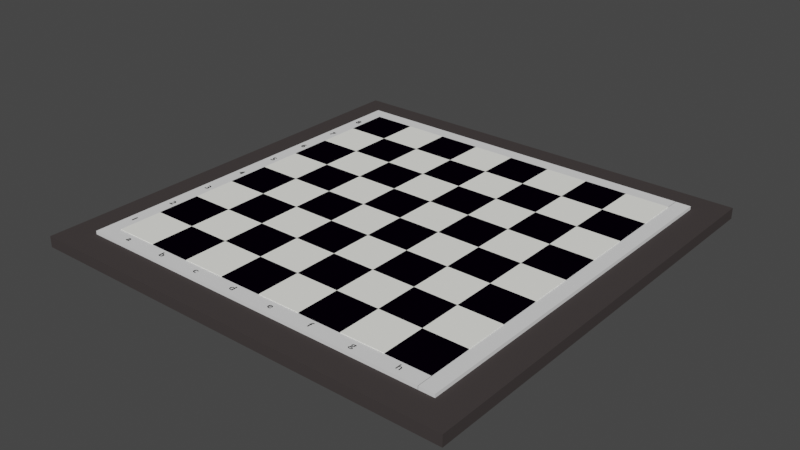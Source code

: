 # Source: chess_table.blend  (saved by Blender 3.6.13; exported with 4.5.12 LTS)
import bpy
from mathutils import Matrix  # noqa: F401  (used for matrix-valued properties, if any)

bpy.ops.wm.read_factory_settings(use_empty=True)
scene = bpy.context.scene
scene.name = 'Scene'

# ---- collections
col_collection = bpy.data.collections.new('Collection'); scene.collection.children.link(col_collection)
col_collection_2 = bpy.data.collections.new('Collection 2'); scene.collection.children.link(col_collection_2)

# ---- materials (node trees are filled in below, after node groups)
mat_material_168 = bpy.data.materials.new('Material.168')
mat_material_168.use_transparent_shadow = False
mat_material_168.diffuse_color = (0.0009949, 0.0002795, 0.002069, 1.0)
mat_material_168.roughness = 1.0
mat_material_168.specular_intensity = 0.0
mat_material_002 = bpy.data.materials.new('Material.002')
mat_material_002.alpha_threshold = 0.0
mat_material_002.use_transparent_shadow = False
mat_material_002.diffuse_color = (1.0, 0.9989, 0.9305, 1.0)
mat_material_002.roughness = 1.0
mat_material_002.specular_intensity = 0.0
mat_material_002.line_color = (0.0, 0.0, 0.0, 1.0)
mat_material_169 = bpy.data.materials.new('Material.169')
mat_material_169.use_transparent_shadow = False
mat_material_169.diffuse_color = (0.05582, 0.04784, 0.04733, 1.0)
mat_material_169.roughness = 1.0
mat_material_169.metallic = 0.4
mat_material_175 = bpy.data.materials.new('Material.175')
mat_material_175.use_transparent_shadow = False
mat_material_175.roughness = 1.0
mat_material_175.specular_intensity = 0.0
mat_material_176 = bpy.data.materials.new('Material.176')
mat_material_176.use_transparent_shadow = False
mat_material_176.diffuse_color = (0.0, 0.0, 0.0, 1.0)

# ---- material node trees

# ---- world
world_world = bpy.data.worlds.new('World'); scene.world = world_world
world_world.use_nodes = True; world_world.node_tree.nodes.clear()
_N = world_world.node_tree.nodes; _L = world_world.node_tree.links
n0 = _N.new('ShaderNodeOutputWorld'); n0.name = 'World Output'; n0.location = (300, 300)
n1 = _N.new('ShaderNodeBackground'); n1.name = 'Background'; n1.location = (10, 300)
n1.inputs[0].default_value = (0.05088, 0.05088, 0.05088, 1.0)
_L.new(n1.outputs[0], n0.inputs[0])
n0.is_active_output = True
world_world.color = (0.05088, 0.05088, 0.05088)
world_world.use_sun_shadow = False
world_world.sun_shadow_jitter_overblur = 0.0

# ---- meshes
me_cube_228 = bpy.data.meshes.new('Cube.228')
me_cube_228.from_pydata([(6.0, -8.0, -1.0), (6.0, -8.0, 1.0), (6.0, -6.0, -1.0), (6.0, -6.0, 1.0), (8.0, -8.0, -1.0), (8.0, -8.0, 1.0), (8.0, -6.0, -1.0), (8.0, -6.0, 1.0), (4.0, 2.0, -1.0), (4.0, 2.0, 1.0), (4.0, 4.0, -1.0), (4.0, 4.0, 1.0), (6.0, 2.0, -1.0), (6.0, 2.0, 1.0), (6.0, 4.0, -1.0), (6.0, 4.0, 1.0), (4.0, -6.0, -1.0), (4.0, -6.0, 1.0), (4.0, -4.0, -1.0), (4.0, -4.0, 1.0), (6.0, -6.0, -1.0), (6.0, -6.0, 1.0), (6.0, -4.0, -1.0), (6.0, -4.0, 1.0), (4.0, -2.0, -1.0), (4.0, -2.0, 1.0), (4.0, -4.768e-07, -1.0), (4.0, -4.768e-07, 1.0), (6.0, -2.0, -1.0), (6.0, -2.0, 1.0), (6.0, -4.768e-07, -1.0), (6.0, -4.768e-07, 1.0), (4.0, 6.0, -1.0), (4.0, 6.0, 1.0), (4.0, 8.0, -1.0), (4.0, 8.0, 1.0), (6.0, 6.0, -1.0), (6.0, 6.0, 1.0), (6.0, 8.0, -1.0), (6.0, 8.0, 1.0), (6.0, 1.431e-06, -1.0), (6.0, 1.431e-06, 1.0), (6.0, 2.0, -1.0), (6.0, 2.0, 1.0), (8.0, 1.431e-06, -1.0), (8.0, 1.431e-06, 1.0), (8.0, 2.0, -1.0), (8.0, 2.0, 1.0), (6.0, -4.0, -1.0), (6.0, -4.0, 1.0), (6.0, -2.0, -1.0), (6.0, -2.0, 1.0), (8.0, -4.0, -1.0), (8.0, -4.0, 1.0), (8.0, -2.0, -1.0), (8.0, -2.0, 1.0), (-8.0, 6.0, -1.0), (-8.0, 6.0, 1.0), (-8.0, 8.0, -1.0), (-8.0, 8.0, 1.0), (-6.0, 6.0, -1.0), (-6.0, 6.0, 1.0), (-6.0, 8.0, -1.0), (-6.0, 8.0, 1.0), (-8.0, -6.0, -1.0), (-8.0, -6.0, 1.0), (-8.0, -4.0, -1.0), (-8.0, -4.0, 1.0), (-6.0, -6.0, -1.0), (-6.0, -6.0, 1.0), (-6.0, -4.0, -1.0), (-6.0, -4.0, 1.0), (-8.0, -2.0, -1.0), (-8.0, -2.0, 1.0), (-8.0, 0.0, -1.0), (-8.0, 0.0, 1.0), (-6.0, -2.0, -1.0), (-6.0, -2.0, 1.0), (-6.0, 0.0, -1.0), (-6.0, 0.0, 1.0), (-8.0, 2.0, -1.0), (-8.0, 2.0, 1.0), (-8.0, 4.0, -1.0), (-8.0, 4.0, 1.0), (-6.0, 2.0, -1.0), (-6.0, 2.0, 1.0), (-6.0, 4.0, -1.0), (-6.0, 4.0, 1.0), (-6.0, 4.0, -1.0), (-6.0, 4.0, 1.0), (-6.0, 6.0, -1.0), (-6.0, 6.0, 1.0), (-4.0, 4.0, -1.0), (-4.0, 4.0, 1.0), (-4.0, 6.0, -1.0), (-4.0, 6.0, 1.0), (-6.0, 1.431e-06, -1.0), (-6.0, 1.431e-06, 1.0), (-6.0, 2.0, -1.0), (-6.0, 2.0, 1.0), (-4.0, 1.431e-06, -1.0), (-4.0, 1.431e-06, 1.0), (-4.0, 2.0, -1.0), (-4.0, 2.0, 1.0), (-6.0, -8.0, -1.0), (-6.0, -8.0, 1.0), (-6.0, -6.0, -1.0), (-6.0, -6.0, 1.0), (-4.0, -8.0, -1.0), (-4.0, -8.0, 1.0), (-4.0, -6.0, -1.0), (-4.0, -6.0, 1.0), (-6.0, -4.0, -1.0), (-6.0, -4.0, 1.0), (-6.0, -2.0, -1.0), (-6.0, -2.0, 1.0), (-4.0, -4.0, -1.0), (-4.0, -4.0, 1.0), (-4.0, -2.0, -1.0), (-4.0, -2.0, 1.0), (-2.0, -4.0, -1.0), (-2.0, -4.0, 1.0), (-2.0, -2.0, -1.0), (-2.0, -2.0, 1.0), (9.537e-07, -4.0, -1.0), (9.537e-07, -4.0, 1.0), (9.537e-07, -2.0, -1.0), (9.537e-07, -2.0, 1.0), (-2.0, -8.0, -1.0), (-2.0, -8.0, 1.0), (-2.0, -6.0, -1.0), (-2.0, -6.0, 1.0), (9.537e-07, -8.0, -1.0), (9.537e-07, -8.0, 1.0), (9.537e-07, -6.0, -1.0), (9.537e-07, -6.0, 1.0), (-2.0, 1.431e-06, -1.0), (-2.0, 1.431e-06, 1.0), (-2.0, 2.0, -1.0), (-2.0, 2.0, 1.0), (9.537e-07, 1.431e-06, -1.0), (9.537e-07, 1.431e-06, 1.0), (9.537e-07, 2.0, -1.0), (9.537e-07, 2.0, 1.0), (-2.0, 4.0, -1.0), (-2.0, 4.0, 1.0), (-2.0, 6.0, -1.0), (-2.0, 6.0, 1.0), (9.537e-07, 4.0, -1.0), (9.537e-07, 4.0, 1.0), (9.537e-07, 6.0, -1.0), (9.537e-07, 6.0, 1.0), (-4.0, 6.0, -1.0), (-4.0, 6.0, 1.0), (-4.0, 8.0, -1.0), (-4.0, 8.0, 1.0), (-2.0, 6.0, -1.0), (-2.0, 6.0, 1.0), (-2.0, 8.0, -1.0), (-2.0, 8.0, 1.0), (-4.0, 2.0, -1.0), (-4.0, 2.0, 1.0), (-4.0, 4.0, -1.0), (-4.0, 4.0, 1.0), (-2.0, 2.0, -1.0), (-2.0, 2.0, 1.0), (-2.0, 4.0, -1.0), (-2.0, 4.0, 1.0), (-4.0, -2.0, -1.0), (-4.0, -2.0, 1.0), (-4.0, 0.0, -1.0), (-4.0, 0.0, 1.0), (-2.0, -2.0, -1.0), (-2.0, -2.0, 1.0), (-2.0, 0.0, -1.0), (-2.0, 0.0, 1.0), (-4.0, -6.0, -1.0), (-4.0, -6.0, 1.0), (-4.0, -4.0, -1.0), (-4.0, -4.0, 1.0), (-2.0, -6.0, -1.0), (-2.0, -6.0, 1.0), (-2.0, -4.0, -1.0), (-2.0, -4.0, 1.0), (2.0, -4.0, -1.0), (2.0, -4.0, 1.0), (2.0, -2.0, -1.0), (2.0, -2.0, 1.0), (4.0, -4.0, -1.0), (4.0, -4.0, 1.0), (4.0, -2.0, -1.0), (4.0, -2.0, 1.0), (2.0, -8.0, -1.0), (2.0, -8.0, 1.0), (2.0, -6.0, -1.0), (2.0, -6.0, 1.0), (4.0, -8.0, -1.0), (4.0, -8.0, 1.0), (4.0, -6.0, -1.0), (4.0, -6.0, 1.0), (2.0, 1.431e-06, -1.0), (2.0, 1.431e-06, 1.0), (2.0, 2.0, -1.0), (2.0, 2.0, 1.0), (4.0, 1.431e-06, -1.0), (4.0, 1.431e-06, 1.0), (4.0, 2.0, -1.0), (4.0, 2.0, 1.0), (2.0, 4.0, -1.0), (2.0, 4.0, 1.0), (2.0, 6.0, -1.0), (2.0, 6.0, 1.0), (4.0, 4.0, -1.0), (4.0, 4.0, 1.0), (4.0, 6.0, -1.0), (4.0, 6.0, 1.0), (9.537e-07, 6.0, -1.0), (9.537e-07, 6.0, 1.0), (9.537e-07, 8.0, -1.0), (9.537e-07, 8.0, 1.0), (2.0, 6.0, -1.0), (2.0, 6.0, 1.0), (2.0, 8.0, -1.0), (2.0, 8.0, 1.0), (9.537e-07, 2.0, -1.0), (9.537e-07, 2.0, 1.0), (9.537e-07, 4.0, -1.0), (9.537e-07, 4.0, 1.0), (2.0, 2.0, -1.0), (2.0, 2.0, 1.0), (2.0, 4.0, -1.0), (2.0, 4.0, 1.0), (9.537e-07, -2.0, -1.0), (9.537e-07, -2.0, 1.0), (9.537e-07, 0.0, -1.0), (9.537e-07, 0.0, 1.0), (2.0, -2.0, -1.0), (2.0, -2.0, 1.0), (2.0, 0.0, -1.0), (2.0, 0.0, 1.0), (9.537e-07, -6.0, -1.0), (9.537e-07, -6.0, 1.0), (9.537e-07, -4.0, -1.0), (9.537e-07, -4.0, 1.0), (2.0, -6.0, -1.0), (2.0, -6.0, 1.0), (2.0, -4.0, -1.0), (2.0, -4.0, 1.0), (-2.0, 6.0, -1.0), (-2.0, 6.0, 1.0), (-2.0, 8.0, -1.0), (-2.0, 8.0, 1.0), (9.537e-07, 6.0, -1.0), (9.537e-07, 6.0, 1.0), (9.537e-07, 8.0, -1.0), (9.537e-07, 8.0, 1.0), (-8.0, -4.0, -1.0), (-8.0, -4.0, 1.0), (-8.0, -2.0, -1.0), (-8.0, -2.0, 1.0), (-6.0, -4.0, -1.0), (-6.0, -4.0, 1.0), (-6.0, -2.0, -1.0), (-6.0, -2.0, 1.0), (-8.0, -8.0, -1.0), (-8.0, -8.0, 1.0), (-8.0, -6.0, -1.0), (-8.0, -6.0, 1.0), (-6.0, -8.0, -1.0), (-6.0, -8.0, 1.0), (-6.0, -6.0, -1.0), (-6.0, -6.0, 1.0), (-8.0, 1.431e-06, -1.0), (-8.0, 1.431e-06, 1.0), (-8.0, 2.0, -1.0), (-8.0, 2.0, 1.0), (-6.0, 1.431e-06, -1.0), (-6.0, 1.431e-06, 1.0), (-6.0, 2.0, -1.0), (-6.0, 2.0, 1.0), (-8.0, 4.0, -1.0), (-8.0, 4.0, 1.0), (-8.0, 6.0, -1.0), (-8.0, 6.0, 1.0), (-6.0, 4.0, -1.0), (-6.0, 4.0, 1.0), (-6.0, 6.0, -1.0), (-6.0, 6.0, 1.0), (-6.0, 6.0, -1.0), (-6.0, 6.0, 1.0), (-6.0, 8.0, -1.0), (-6.0, 8.0, 1.0), (-4.0, 6.0, -1.0), (-4.0, 6.0, 1.0), (-4.0, 8.0, -1.0), (-4.0, 8.0, 1.0), (-6.0, 2.0, -1.0), (-6.0, 2.0, 1.0), (-6.0, 4.0, -1.0), (-6.0, 4.0, 1.0), (-4.0, 2.0, -1.0), (-4.0, 2.0, 1.0), (-4.0, 4.0, -1.0), (-4.0, 4.0, 1.0), (-6.0, -2.0, -1.0), (-6.0, -2.0, 1.0), (-6.0, 0.0, -1.0), (-6.0, 0.0, 1.0), (-4.0, -2.0, -1.0), (-4.0, -2.0, 1.0), (-4.0, 0.0, -1.0), (-4.0, 0.0, 1.0), (-6.0, -6.0, -1.0), (-6.0, -6.0, 1.0), (-6.0, -4.0, -1.0), (-6.0, -4.0, 1.0), (-4.0, -6.0, -1.0), (-4.0, -6.0, 1.0), (-4.0, -4.0, -1.0), (-4.0, -4.0, 1.0), (-2.0, -6.0, -1.0), (-2.0, -6.0, 1.0), (-2.0, -4.0, -1.0), (-2.0, -4.0, 1.0), (9.537e-07, -6.0, -1.0), (9.537e-07, -6.0, 1.0), (9.537e-07, -4.0, -1.0), (9.537e-07, -4.0, 1.0), (-2.0, -2.0, -1.0), (-2.0, -2.0, 1.0), (-2.0, 0.0, -1.0), (-2.0, 0.0, 1.0), (9.537e-07, -2.0, -1.0), (9.537e-07, -2.0, 1.0), (9.537e-07, 0.0, -1.0), (9.537e-07, 0.0, 1.0), (-2.0, 2.0, -1.0), (-2.0, 2.0, 1.0), (-2.0, 4.0, -1.0), (-2.0, 4.0, 1.0), (9.537e-07, 2.0, -1.0), (9.537e-07, 2.0, 1.0), (9.537e-07, 4.0, -1.0), (9.537e-07, 4.0, 1.0), (-4.0, 4.0, -1.0), (-4.0, 4.0, 1.0), (-4.0, 6.0, -1.0), (-4.0, 6.0, 1.0), (-2.0, 4.0, -1.0), (-2.0, 4.0, 1.0), (-2.0, 6.0, -1.0), (-2.0, 6.0, 1.0), (-4.0, 1.431e-06, -1.0), (-4.0, 1.431e-06, 1.0), (-4.0, 2.0, -1.0), (-4.0, 2.0, 1.0), (-2.0, 1.431e-06, -1.0), (-2.0, 1.431e-06, 1.0), (-2.0, 2.0, -1.0), (-2.0, 2.0, 1.0), (-4.0, -8.0, -1.0), (-4.0, -8.0, 1.0), (-4.0, -6.0, -1.0), (-4.0, -6.0, 1.0), (-2.0, -8.0, -1.0), (-2.0, -8.0, 1.0), (-2.0, -6.0, -1.0), (-2.0, -6.0, 1.0), (-4.0, -4.0, -1.0), (-4.0, -4.0, 1.0), (-4.0, -2.0, -1.0), (-4.0, -2.0, 1.0), (-2.0, -4.0, -1.0), (-2.0, -4.0, 1.0), (-2.0, -2.0, -1.0), (-2.0, -2.0, 1.0), (4.0, -4.0, -1.0), (4.0, -4.0, 1.0), (4.0, -2.0, -1.0), (4.0, -2.0, 1.0), (6.0, -4.0, -1.0), (6.0, -4.0, 1.0), (6.0, -2.0, -1.0), (6.0, -2.0, 1.0), (4.0, -8.0, -1.0), (4.0, -8.0, 1.0), (4.0, -6.0, -1.0), (4.0, -6.0, 1.0), (6.0, -8.0, -1.0), (6.0, -8.0, 1.0), (6.0, -6.0, -1.0), (6.0, -6.0, 1.0), (4.0, 1.431e-06, -1.0), (4.0, 1.431e-06, 1.0), (4.0, 2.0, -1.0), (4.0, 2.0, 1.0), (6.0, 1.431e-06, -1.0), (6.0, 1.431e-06, 1.0), (6.0, 2.0, -1.0), (6.0, 2.0, 1.0), (4.0, 4.0, -1.0), (4.0, 4.0, 1.0), (4.0, 6.0, -1.0), (4.0, 6.0, 1.0), (6.0, 4.0, -1.0), (6.0, 4.0, 1.0), (6.0, 6.0, -1.0), (6.0, 6.0, 1.0), (6.0, 6.0, -1.0), (6.0, 6.0, 1.0), (6.0, 8.0, -1.0), (6.0, 8.0, 1.0), (8.0, 6.0, -1.0), (8.0, 6.0, 1.0), (8.0, 8.0, -1.0), (8.0, 8.0, 1.0), (6.0, 2.0, -1.0), (6.0, 2.0, 1.0), (6.0, 4.0, -1.0), (6.0, 4.0, 1.0), (8.0, 2.0, -1.0), (8.0, 2.0, 1.0), (8.0, 4.0, -1.0), (8.0, 4.0, 1.0), (6.0, -2.0, -1.0), (6.0, -2.0, 1.0), (6.0, 0.0, -1.0), (6.0, 0.0, 1.0), (8.0, -2.0, -1.0), (8.0, -2.0, 1.0), (8.0, 0.0, -1.0), (8.0, 0.0, 1.0), (6.0, -6.0, -1.0), (6.0, -6.0, 1.0), (6.0, -4.0, -1.0), (6.0, -4.0, 1.0), (8.0, -6.0, -1.0), (8.0, -6.0, 1.0), (8.0, -4.0, -1.0), (8.0, -4.0, 1.0), (2.0, -6.0, -1.0), (2.0, -6.0, 1.0), (2.0, -4.0, -1.0), (2.0, -4.0, 1.0), (4.0, -6.0, -1.0), (4.0, -6.0, 1.0), (4.0, -4.0, -1.0), (4.0, -4.0, 1.0), (2.0, -2.0, -1.0), (2.0, -2.0, 1.0), (2.0, 0.0, -1.0), (2.0, 0.0, 1.0), (4.0, -2.0, -1.0), (4.0, -2.0, 1.0), (4.0, 0.0, -1.0), (4.0, 0.0, 1.0), (2.0, 2.0, -1.0), (2.0, 2.0, 1.0), (2.0, 4.0, -1.0), (2.0, 4.0, 1.0), (4.0, 2.0, -1.0), (4.0, 2.0, 1.0), (4.0, 4.0, -1.0), (4.0, 4.0, 1.0), (2.0, 6.0, -1.0), (2.0, 6.0, 1.0), (2.0, 8.0, -1.0), (2.0, 8.0, 1.0), (4.0, 6.0, -1.0), (4.0, 6.0, 1.0), (4.0, 8.0, -1.0), (4.0, 8.0, 1.0), (9.537e-07, 4.0, -1.0), (9.537e-07, 4.0, 1.0), (9.537e-07, 6.0, -1.0), (9.537e-07, 6.0, 1.0), (2.0, 4.0, -1.0), (2.0, 4.0, 1.0), (2.0, 6.0, -1.0), (2.0, 6.0, 1.0), (9.537e-07, 1.431e-06, -1.0), (9.537e-07, 1.431e-06, 1.0), (9.537e-07, 2.0, -1.0), (9.537e-07, 2.0, 1.0), (2.0, 1.431e-06, -1.0), (2.0, 1.431e-06, 1.0), (2.0, 2.0, -1.0), (2.0, 2.0, 1.0), (9.537e-07, -8.0, -1.0), (9.537e-07, -8.0, 1.0), (9.537e-07, -6.0, -1.0), (9.537e-07, -6.0, 1.0), (2.0, -8.0, -1.0), (2.0, -8.0, 1.0), (2.0, -6.0, -1.0), (2.0, -6.0, 1.0), (9.537e-07, -4.0, -1.0), (9.537e-07, -4.0, 1.0), (9.537e-07, -2.0, -1.0), (9.537e-07, -2.0, 1.0), (2.0, -4.0, -1.0), (2.0, -4.0, 1.0), (2.0, -2.0, -1.0), (2.0, -2.0, 1.0), (6.0, 4.0, -1.0), (6.0, 4.0, 1.0), (6.0, 6.0, -1.0), (6.0, 6.0, 1.0), (8.0, 4.0, -1.0), (8.0, 4.0, 1.0), (8.0, 6.0, -1.0), (8.0, 6.0, 1.0)], [], [(0, 1, 3, 2), (2, 3, 7, 6), (6, 7, 5, 4), (4, 5, 1, 0), (2, 6, 4, 0), (7, 3, 1, 5), (8, 9, 11, 10), (10, 11, 15, 14), (14, 15, 13, 12), (12, 13, 9, 8), (10, 14, 12, 8), (15, 11, 9, 13), (16, 17, 19, 18), (18, 19, 23, 22), (22, 23, 21, 20), (20, 21, 17, 16), (18, 22, 20, 16), (23, 19, 17, 21), (24, 25, 27, 26), (26, 27, 31, 30), (30, 31, 29, 28), (28, 29, 25, 24), (26, 30, 28, 24), (31, 27, 25, 29), (32, 33, 35, 34), (34, 35, 39, 38), (38, 39, 37, 36), (36, 37, 33, 32), (34, 38, 36, 32), (39, 35, 33, 37), (40, 41, 43, 42), (42, 43, 47, 46), (46, 47, 45, 44), (44, 45, 41, 40), (42, 46, 44, 40), (47, 43, 41, 45), (48, 49, 51, 50), (50, 51, 55, 54), (54, 55, 53, 52), (52, 53, 49, 48), (50, 54, 52, 48), (55, 51, 49, 53), (56, 57, 59, 58), (58, 59, 63, 62), (62, 63, 61, 60), (60, 61, 57, 56), (58, 62, 60, 56), (63, 59, 57, 61), (64, 65, 67, 66), (66, 67, 71, 70), (70, 71, 69, 68), (68, 69, 65, 64), (66, 70, 68, 64), (71, 67, 65, 69), (72, 73, 75, 74), (74, 75, 79, 78), (78, 79, 77, 76), (76, 77, 73, 72), (74, 78, 76, 72), (79, 75, 73, 77), (80, 81, 83, 82), (82, 83, 87, 86), (86, 87, 85, 84), (84, 85, 81, 80), (82, 86, 84, 80), (87, 83, 81, 85), (88, 89, 91, 90), (90, 91, 95, 94), (94, 95, 93, 92), (92, 93, 89, 88), (90, 94, 92, 88), (95, 91, 89, 93), (96, 97, 99, 98), (98, 99, 103, 102), (102, 103, 101, 100), (100, 101, 97, 96), (98, 102, 100, 96), (103, 99, 97, 101), (104, 105, 107, 106), (106, 107, 111, 110), (110, 111, 109, 108), (108, 109, 105, 104), (106, 110, 108, 104), (111, 107, 105, 109), (112, 113, 115, 114), (114, 115, 119, 118), (118, 119, 117, 116), (116, 117, 113, 112), (114, 118, 116, 112), (119, 115, 113, 117), (120, 121, 123, 122), (122, 123, 127, 126), (126, 127, 125, 124), (124, 125, 121, 120), (122, 126, 124, 120), (127, 123, 121, 125), (128, 129, 131, 130), (130, 131, 135, 134), (134, 135, 133, 132), (132, 133, 129, 128), (130, 134, 132, 128), (135, 131, 129, 133), (136, 137, 139, 138), (138, 139, 143, 142), (142, 143, 141, 140), (140, 141, 137, 136), (138, 142, 140, 136), (143, 139, 137, 141), (144, 145, 147, 146), (146, 147, 151, 150), (150, 151, 149, 148), (148, 149, 145, 144), (146, 150, 148, 144), (151, 147, 145, 149), (152, 153, 155, 154), (154, 155, 159, 158), (158, 159, 157, 156), (156, 157, 153, 152), (154, 158, 156, 152), (159, 155, 153, 157), (160, 161, 163, 162), (162, 163, 167, 166), (166, 167, 165, 164), (164, 165, 161, 160), (162, 166, 164, 160), (167, 163, 161, 165), (168, 169, 171, 170), (170, 171, 175, 174), (174, 175, 173, 172), (172, 173, 169, 168), (170, 174, 172, 168), (175, 171, 169, 173), (176, 177, 179, 178), (178, 179, 183, 182), (182, 183, 181, 180), (180, 181, 177, 176), (178, 182, 180, 176), (183, 179, 177, 181), (184, 185, 187, 186), (186, 187, 191, 190), (190, 191, 189, 188), (188, 189, 185, 184), (186, 190, 188, 184), (191, 187, 185, 189), (192, 193, 195, 194), (194, 195, 199, 198), (198, 199, 197, 196), (196, 197, 193, 192), (194, 198, 196, 192), (199, 195, 193, 197), (200, 201, 203, 202), (202, 203, 207, 206), (206, 207, 205, 204), (204, 205, 201, 200), (202, 206, 204, 200), (207, 203, 201, 205), (208, 209, 211, 210), (210, 211, 215, 214), (214, 215, 213, 212), (212, 213, 209, 208), (210, 214, 212, 208), (215, 211, 209, 213), (216, 217, 219, 218), (218, 219, 223, 222), (222, 223, 221, 220), (220, 221, 217, 216), (218, 222, 220, 216), (223, 219, 217, 221), (224, 225, 227, 226), (226, 227, 231, 230), (230, 231, 229, 228), (228, 229, 225, 224), (226, 230, 228, 224), (231, 227, 225, 229), (232, 233, 235, 234), (234, 235, 239, 238), (238, 239, 237, 236), (236, 237, 233, 232), (234, 238, 236, 232), (239, 235, 233, 237), (240, 241, 243, 242), (242, 243, 247, 246), (246, 247, 245, 244), (244, 245, 241, 240), (242, 246, 244, 240), (247, 243, 241, 245), (248, 249, 251, 250), (250, 251, 255, 254), (254, 255, 253, 252), (252, 253, 249, 248), (250, 254, 252, 248), (255, 251, 249, 253), (256, 257, 259, 258), (258, 259, 263, 262), (262, 263, 261, 260), (260, 261, 257, 256), (258, 262, 260, 256), (263, 259, 257, 261), (264, 265, 267, 266), (266, 267, 271, 270), (270, 271, 269, 268), (268, 269, 265, 264), (266, 270, 268, 264), (271, 267, 265, 269), (272, 273, 275, 274), (274, 275, 279, 278), (278, 279, 277, 276), (276, 277, 273, 272), (274, 278, 276, 272), (279, 275, 273, 277), (280, 281, 283, 282), (282, 283, 287, 286), (286, 287, 285, 284), (284, 285, 281, 280), (282, 286, 284, 280), (287, 283, 281, 285), (288, 289, 291, 290), (290, 291, 295, 294), (294, 295, 293, 292), (292, 293, 289, 288), (290, 294, 292, 288), (295, 291, 289, 293), (296, 297, 299, 298), (298, 299, 303, 302), (302, 303, 301, 300), (300, 301, 297, 296), (298, 302, 300, 296), (303, 299, 297, 301), (304, 305, 307, 306), (306, 307, 311, 310), (310, 311, 309, 308), (308, 309, 305, 304), (306, 310, 308, 304), (311, 307, 305, 309), (312, 313, 315, 314), (314, 315, 319, 318), (318, 319, 317, 316), (316, 317, 313, 312), (314, 318, 316, 312), (319, 315, 313, 317), (320, 321, 323, 322), (322, 323, 327, 326), (326, 327, 325, 324), (324, 325, 321, 320), (322, 326, 324, 320), (327, 323, 321, 325), (328, 329, 331, 330), (330, 331, 335, 334), (334, 335, 333, 332), (332, 333, 329, 328), (330, 334, 332, 328), (335, 331, 329, 333), (336, 337, 339, 338), (338, 339, 343, 342), (342, 343, 341, 340), (340, 341, 337, 336), (338, 342, 340, 336), (343, 339, 337, 341), (344, 345, 347, 346), (346, 347, 351, 350), (350, 351, 349, 348), (348, 349, 345, 344), (346, 350, 348, 344), (351, 347, 345, 349), (352, 353, 355, 354), (354, 355, 359, 358), (358, 359, 357, 356), (356, 357, 353, 352), (354, 358, 356, 352), (359, 355, 353, 357), (360, 361, 363, 362), (362, 363, 367, 366), (366, 367, 365, 364), (364, 365, 361, 360), (362, 366, 364, 360), (367, 363, 361, 365), (368, 369, 371, 370), (370, 371, 375, 374), (374, 375, 373, 372), (372, 373, 369, 368), (370, 374, 372, 368), (375, 371, 369, 373), (376, 377, 379, 378), (378, 379, 383, 382), (382, 383, 381, 380), (380, 381, 377, 376), (378, 382, 380, 376), (383, 379, 377, 381), (384, 385, 387, 386), (386, 387, 391, 390), (390, 391, 389, 388), (388, 389, 385, 384), (386, 390, 388, 384), (391, 387, 385, 389), (392, 393, 395, 394), (394, 395, 399, 398), (398, 399, 397, 396), (396, 397, 393, 392), (394, 398, 396, 392), (399, 395, 393, 397), (400, 401, 403, 402), (402, 403, 407, 406), (406, 407, 405, 404), (404, 405, 401, 400), (402, 406, 404, 400), (407, 403, 401, 405), (408, 409, 411, 410), (410, 411, 415, 414), (414, 415, 413, 412), (412, 413, 409, 408), (410, 414, 412, 408), (415, 411, 409, 413), (416, 417, 419, 418), (418, 419, 423, 422), (422, 423, 421, 420), (420, 421, 417, 416), (418, 422, 420, 416), (423, 419, 417, 421), (424, 425, 427, 426), (426, 427, 431, 430), (430, 431, 429, 428), (428, 429, 425, 424), (426, 430, 428, 424), (431, 427, 425, 429), (432, 433, 435, 434), (434, 435, 439, 438), (438, 439, 437, 436), (436, 437, 433, 432), (434, 438, 436, 432), (439, 435, 433, 437), (440, 441, 443, 442), (442, 443, 447, 446), (446, 447, 445, 444), (444, 445, 441, 440), (442, 446, 444, 440), (447, 443, 441, 445), (448, 449, 451, 450), (450, 451, 455, 454), (454, 455, 453, 452), (452, 453, 449, 448), (450, 454, 452, 448), (455, 451, 449, 453), (456, 457, 459, 458), (458, 459, 463, 462), (462, 463, 461, 460), (460, 461, 457, 456), (458, 462, 460, 456), (463, 459, 457, 461), (464, 465, 467, 466), (466, 467, 471, 470), (470, 471, 469, 468), (468, 469, 465, 464), (466, 470, 468, 464), (471, 467, 465, 469), (472, 473, 475, 474), (474, 475, 479, 478), (478, 479, 477, 476), (476, 477, 473, 472), (474, 478, 476, 472), (479, 475, 473, 477), (480, 481, 483, 482), (482, 483, 487, 486), (486, 487, 485, 484), (484, 485, 481, 480), (482, 486, 484, 480), (487, 483, 481, 485), (488, 489, 491, 490), (490, 491, 495, 494), (494, 495, 493, 492), (492, 493, 489, 488), (490, 494, 492, 488), (495, 491, 489, 493), (496, 497, 499, 498), (498, 499, 503, 502), (502, 503, 501, 500), (500, 501, 497, 496), (498, 502, 500, 496), (503, 499, 497, 501), (504, 505, 507, 506), (506, 507, 511, 510), (510, 511, 509, 508), (508, 509, 505, 504), (506, 510, 508, 504), (511, 507, 505, 509)])
me_cube_228.polygons.foreach_set('material_index', [0, 0, 0, 0, 0, 0, 0, 0, 0, 0, 0, 0, 0, 0, 0, 0, 0, 0, 0, 0, 0, 0, 0, 0, 0, 0, 0, 0, 0, 0, 0, 0, 0, 0, 0, 0, 0, 0, 0, 0, 0, 0, 0, 0, 0, 0, 0, 0, 0, 0, 0, 0, 0, 0, 0, 0, 0, 0, 0, 0, 0, 0, 0, 0, 0, 0, 0, 0, 0, 0, 0, 0, 0, 0, 0, 0, 0, 0, 0, 0, 0, 0, 0, 0, 0, 0, 0, 0, 0, 0, 0, 0, 0, 0, 0, 0, 0, 0, 0, 0, 0, 0, 0, 0, 0, 0, 0, 0, 0, 0, 0, 0, 0, 0, 0, 0, 0, 0, 0, 0, 0, 0, 0, 0, 0, 0, 0, 0, 0, 0, 0, 0, 0, 0, 0, 0, 0, 0, 0, 0, 0, 0, 0, 0, 0, 0, 0, 0, 0, 0, 0, 0, 0, 0, 0, 0, 0, 0, 0, 0, 0, 0, 0, 0, 0, 0, 0, 0, 0, 0, 0, 0, 0, 0, 0, 0, 0, 0, 0, 0, 0, 0, 0, 0, 0, 0, 1, 1, 1, 1, 1, 1, 1, 1, 1, 1, 1, 1, 1, 1, 1, 1, 1, 1, 1, 1, 1, 1, 1, 1, 1, 1, 1, 1, 1, 1, 1, 1, 1, 1, 1, 1, 1, 1, 1, 1, 1, 1, 1, 1, 1, 1, 1, 1, 1, 1, 1, 1, 1, 1, 1, 1, 1, 1, 1, 1, 1, 1, 1, 1, 1, 1, 1, 1, 1, 1, 1, 1, 1, 1, 1, 1, 1, 1, 1, 1, 1, 1, 1, 1, 1, 1, 1, 1, 1, 1, 1, 1, 1, 1, 1, 1, 1, 1, 1, 1, 1, 1, 1, 1, 1, 1, 1, 1, 1, 1, 1, 1, 1, 1, 1, 1, 1, 1, 1, 1, 1, 1, 1, 1, 1, 1, 1, 1, 1, 1, 1, 1, 1, 1, 1, 1, 1, 1, 1, 1, 1, 1, 1, 1, 1, 1, 1, 1, 1, 1, 1, 1, 1, 1, 1, 1, 1, 1, 1, 1, 1, 1, 1, 1, 1, 1, 1, 1, 1, 1, 1, 1, 1, 1, 1, 1, 1, 1, 1, 1, 1, 1, 1, 1, 1, 1, 1, 1, 1, 1, 1, 1, 0, 0, 0, 0, 0, 0])
_uv = me_cube_228.uv_layers.new(name='UVMap')
_uv.uv.foreach_set('vector', [0.375, 0.0, 0.625, 0.0, 0.625, 0.25, 0.375, 0.25, 0.375, 0.25, 0.625, 0.25, 0.625, 0.5, 0.375, 0.5, 0.375, 0.5, 0.625, 0.5, 0.625, 0.75, 0.375, 0.75, 0.375, 0.75, 0.625, 0.75, 0.625, 1.0, 0.375, 1.0, 0.125, 0.5, 0.375, 0.5, 0.375, 0.75, 0.125, 0.75, 0.625, 0.5, 0.875, 0.5, 0.875, 0.75, 0.625, 0.75, 0.375, 0.0, 0.625, 0.0, 0.625, 0.25, 0.375, 0.25, 0.375, 0.25, 0.625, 0.25, 0.625, 0.5, 0.375, 0.5, 0.375, 0.5, 0.625, 0.5, 0.625, 0.75, 0.375, 0.75, 0.375, 0.75, 0.625, 0.75, 0.625, 1.0, 0.375, 1.0, 0.125, 0.5, 0.375, 0.5, 0.375, 0.75, 0.125, 0.75, 0.625, 0.5, 0.875, 0.5, 0.875, 0.75, 0.625, 0.75, 0.375, 0.0, 0.625, 0.0, 0.625, 0.25, 0.375, 0.25, 0.375, 0.25, 0.625, 0.25, 0.625, 0.5, 0.375, 0.5, 0.375, 0.5, 0.625, 0.5, 0.625, 0.75, 0.375, 0.75, 0.375, 0.75, 0.625, 0.75, 0.625, 1.0, 0.375, 1.0, 0.125, 0.5, 0.375, 0.5, 0.375, 0.75, 0.125, 0.75, 0.625, 0.5, 0.875, 0.5, 0.875, 0.75, 0.625, 0.75, 0.375, 0.0, 0.625, 0.0, 0.625, 0.25, 0.375, 0.25, 0.375, 0.25, 0.625, 0.25, 0.625, 0.5, 0.375, 0.5, 0.375, 0.5, 0.625, 0.5, 0.625, 0.75, 0.375, 0.75, 0.375, 0.75, 0.625, 0.75, 0.625, 1.0, 0.375, 1.0, 0.125, 0.5, 0.375, 0.5, 0.375, 0.75, 0.125, 0.75, 0.625, 0.5, 0.875, 0.5, 0.875, 0.75, 0.625, 0.75, 0.375, 0.0, 0.625, 0.0, 0.625, 0.25, 0.375, 0.25, 0.375, 0.25, 0.625, 0.25, 0.625, 0.5, 0.375, 0.5, 0.375, 0.5, 0.625, 0.5, 0.625, 0.75, 0.375, 0.75, 0.375, 0.75, 0.625, 0.75, 0.625, 1.0, 0.375, 1.0, 0.125, 0.5, 0.375, 0.5, 0.375, 0.75, 0.125, 0.75, 0.625, 0.5, 0.875, 0.5, 0.875, 0.75, 0.625, 0.75, 0.375, 0.0, 0.625, 0.0, 0.625, 0.25, 0.375, 0.25, 0.375, 0.25, 0.625, 0.25, 0.625, 0.5, 0.375, 0.5, 0.375, 0.5, 0.625, 0.5, 0.625, 0.75, 0.375, 0.75, 0.375, 0.75, 0.625, 0.75, 0.625, 1.0, 0.375, 1.0, 0.125, 0.5, 0.375, 0.5, 0.375, 0.75, 0.125, 0.75, 0.625, 0.5, 0.875, 0.5, 0.875, 0.75, 0.625, 0.75, 0.375, 0.0, 0.625, 0.0, 0.625, 0.25, 0.375, 0.25, 0.375, 0.25, 0.625, 0.25, 0.625, 0.5, 0.375, 0.5, 0.375, 0.5, 0.625, 0.5, 0.625, 0.75, 0.375, 0.75, 0.375, 0.75, 0.625, 0.75, 0.625, 1.0, 0.375, 1.0, 0.125, 0.5, 0.375, 0.5, 0.375, 0.75, 0.125, 0.75, 0.625, 0.5, 0.875, 0.5, 0.875, 0.75, 0.625, 0.75, 0.375, 0.0, 0.625, 0.0, 0.625, 0.25, 0.375, 0.25, 0.375, 0.25, 0.625, 0.25, 0.625, 0.5, 0.375, 0.5, 0.375, 0.5, 0.625, 0.5, 0.625, 0.75, 0.375, 0.75, 0.375, 0.75, 0.625, 0.75, 0.625, 1.0, 0.375, 1.0, 0.125, 0.5, 0.375, 0.5, 0.375, 0.75, 0.125, 0.75, 0.625, 0.5, 0.875, 0.5, 0.875, 0.75, 0.625, 0.75, 0.375, 0.0, 0.625, 0.0, 0.625, 0.25, 0.375, 0.25, 0.375, 0.25, 0.625, 0.25, 0.625, 0.5, 0.375, 0.5, 0.375, 0.5, 0.625, 0.5, 0.625, 0.75, 0.375, 0.75, 0.375, 0.75, 0.625, 0.75, 0.625, 1.0, 0.375, 1.0, 0.125, 0.5, 0.375, 0.5, 0.375, 0.75, 0.125, 0.75, 0.625, 0.5, 0.875, 0.5, 0.875, 0.75, 0.625, 0.75, 0.375, 0.0, 0.625, 0.0, 0.625, 0.25, 0.375, 0.25, 0.375, 0.25, 0.625, 0.25, 0.625, 0.5, 0.375, 0.5, 0.375, 0.5, 0.625, 0.5, 0.625, 0.75, 0.375, 0.75, 0.375, 0.75, 0.625, 0.75, 0.625, 1.0, 0.375, 1.0, 0.125, 0.5, 0.375, 0.5, 0.375, 0.75, 0.125, 0.75, 0.625, 0.5, 0.875, 0.5, 0.875, 0.75, 0.625, 0.75, 0.375, 0.0, 0.625, 0.0, 0.625, 0.25, 0.375, 0.25, 0.375, 0.25, 0.625, 0.25, 0.625, 0.5, 0.375, 0.5, 0.375, 0.5, 0.625, 0.5, 0.625, 0.75, 0.375, 0.75, 0.375, 0.75, 0.625, 0.75, 0.625, 1.0, 0.375, 1.0, 0.125, 0.5, 0.375, 0.5, 0.375, 0.75, 0.125, 0.75, 0.625, 0.5, 0.875, 0.5, 0.875, 0.75, 0.625, 0.75, 0.375, 0.0, 0.625, 0.0, 0.625, 0.25, 0.375, 0.25, 0.375, 0.25, 0.625, 0.25, 0.625, 0.5, 0.375, 0.5, 0.375, 0.5, 0.625, 0.5, 0.625, 0.75, 0.375, 0.75, 0.375, 0.75, 0.625, 0.75, 0.625, 1.0, 0.375, 1.0, 0.125, 0.5, 0.375, 0.5, 0.375, 0.75, 0.125, 0.75, 0.625, 0.5, 0.875, 0.5, 0.875, 0.75, 0.625, 0.75, 0.375, 0.0, 0.625, 0.0, 0.625, 0.25, 0.375, 0.25, 0.375, 0.25, 0.625, 0.25, 0.625, 0.5, 0.375, 0.5, 0.375, 0.5, 0.625, 0.5, 0.625, 0.75, 0.375, 0.75, 0.375, 0.75, 0.625, 0.75, 0.625, 1.0, 0.375, 1.0, 0.125, 0.5, 0.375, 0.5, 0.375, 0.75, 0.125, 0.75, 0.625, 0.5, 0.875, 0.5, 0.875, 0.75, 0.625, 0.75, 0.375, 0.0, 0.625, 0.0, 0.625, 0.25, 0.375, 0.25, 0.375, 0.25, 0.625, 0.25, 0.625, 0.5, 0.375, 0.5, 0.375, 0.5, 0.625, 0.5, 0.625, 0.75, 0.375, 0.75, 0.375, 0.75, 0.625, 0.75, 0.625, 1.0, 0.375, 1.0, 0.125, 0.5, 0.375, 0.5, 0.375, 0.75, 0.125, 0.75, 0.625, 0.5, 0.875, 0.5, 0.875, 0.75, 0.625, 0.75, 0.375, 0.0, 0.625, 0.0, 0.625, 0.25, 0.375, 0.25, 0.375, 0.25, 0.625, 0.25, 0.625, 0.5, 0.375, 0.5, 0.375, 0.5, 0.625, 0.5, 0.625, 0.75, 0.375, 0.75, 0.375, 0.75, 0.625, 0.75, 0.625, 1.0, 0.375, 1.0, 0.125, 0.5, 0.375, 0.5, 0.375, 0.75, 0.125, 0.75, 0.625, 0.5, 0.875, 0.5, 0.875, 0.75, 0.625, 0.75, 0.375, 0.0, 0.625, 0.0, 0.625, 0.25, 0.375, 0.25, 0.375, 0.25, 0.625, 0.25, 0.625, 0.5, 0.375, 0.5, 0.375, 0.5, 0.625, 0.5, 0.625, 0.75, 0.375, 0.75, 0.375, 0.75, 0.625, 0.75, 0.625, 1.0, 0.375, 1.0, 0.125, 0.5, 0.375, 0.5, 0.375, 0.75, 0.125, 0.75, 0.625, 0.5, 0.875, 0.5, 0.875, 0.75, 0.625, 0.75, 0.375, 0.0, 0.625, 0.0, 0.625, 0.25, 0.375, 0.25, 0.375, 0.25, 0.625, 0.25, 0.625, 0.5, 0.375, 0.5, 0.375, 0.5, 0.625, 0.5, 0.625, 0.75, 0.375, 0.75, 0.375, 0.75, 0.625, 0.75, 0.625, 1.0, 0.375, 1.0, 0.125, 0.5, 0.375, 0.5, 0.375, 0.75, 0.125, 0.75, 0.625, 0.5, 0.875, 0.5, 0.875, 0.75, 0.625, 0.75, 0.375, 0.0, 0.625, 0.0, 0.625, 0.25, 0.375, 0.25, 0.375, 0.25, 0.625, 0.25, 0.625, 0.5, 0.375, 0.5, 0.375, 0.5, 0.625, 0.5, 0.625, 0.75, 0.375, 0.75, 0.375, 0.75, 0.625, 0.75, 0.625, 1.0, 0.375, 1.0, 0.125, 0.5, 0.375, 0.5, 0.375, 0.75, 0.125, 0.75, 0.625, 0.5, 0.875, 0.5, 0.875, 0.75, 0.625, 0.75, 0.375, 0.0, 0.625, 0.0, 0.625, 0.25, 0.375, 0.25, 0.375, 0.25, 0.625, 0.25, 0.625, 0.5, 0.375, 0.5, 0.375, 0.5, 0.625, 0.5, 0.625, 0.75, 0.375, 0.75, 0.375, 0.75, 0.625, 0.75, 0.625, 1.0, 0.375, 1.0, 0.125, 0.5, 0.375, 0.5, 0.375, 0.75, 0.125, 0.75, 0.625, 0.5, 0.875, 0.5, 0.875, 0.75, 0.625, 0.75, 0.375, 0.0, 0.625, 0.0, 0.625, 0.25, 0.375, 0.25, 0.375, 0.25, 0.625, 0.25, 0.625, 0.5, 0.375, 0.5, 0.375, 0.5, 0.625, 0.5, 0.625, 0.75, 0.375, 0.75, 0.375, 0.75, 0.625, 0.75, 0.625, 1.0, 0.375, 1.0, 0.125, 0.5, 0.375, 0.5, 0.375, 0.75, 0.125, 0.75, 0.625, 0.5, 0.875, 0.5, 0.875, 0.75, 0.625, 0.75, 0.375, 0.0, 0.625, 0.0, 0.625, 0.25, 0.375, 0.25, 0.375, 0.25, 0.625, 0.25, 0.625, 0.5, 0.375, 0.5, 0.375, 0.5, 0.625, 0.5, 0.625, 0.75, 0.375, 0.75, 0.375, 0.75, 0.625, 0.75, 0.625, 1.0, 0.375, 1.0, 0.125, 0.5, 0.375, 0.5, 0.375, 0.75, 0.125, 0.75, 0.625, 0.5, 0.875, 0.5, 0.875, 0.75, 0.625, 0.75, 0.375, 0.0, 0.625, 0.0, 0.625, 0.25, 0.375, 0.25, 0.375, 0.25, 0.625, 0.25, 0.625, 0.5, 0.375, 0.5, 0.375, 0.5, 0.625, 0.5, 0.625, 0.75, 0.375, 0.75, 0.375, 0.75, 0.625, 0.75, 0.625, 1.0, 0.375, 1.0, 0.125, 0.5, 0.375, 0.5, 0.375, 0.75, 0.125, 0.75, 0.625, 0.5, 0.875, 0.5, 0.875, 0.75, 0.625, 0.75, 0.375, 0.0, 0.625, 0.0, 0.625, 0.25, 0.375, 0.25, 0.375, 0.25, 0.625, 0.25, 0.625, 0.5, 0.375, 0.5, 0.375, 0.5, 0.625, 0.5, 0.625, 0.75, 0.375, 0.75, 0.375, 0.75, 0.625, 0.75, 0.625, 1.0, 0.375, 1.0, 0.125, 0.5, 0.375, 0.5, 0.375, 0.75, 0.125, 0.75, 0.625, 0.5, 0.875, 0.5, 0.875, 0.75, 0.625, 0.75, 0.375, 0.0, 0.625, 0.0, 0.625, 0.25, 0.375, 0.25, 0.375, 0.25, 0.625, 0.25, 0.625, 0.5, 0.375, 0.5, 0.375, 0.5, 0.625, 0.5, 0.625, 0.75, 0.375, 0.75, 0.375, 0.75, 0.625, 0.75, 0.625, 1.0, 0.375, 1.0, 0.125, 0.5, 0.375, 0.5, 0.375, 0.75, 0.125, 0.75, 0.625, 0.5, 0.875, 0.5, 0.875, 0.75, 0.625, 0.75, 0.375, 0.0, 0.625, 0.0, 0.625, 0.25, 0.375, 0.25, 0.375, 0.25, 0.625, 0.25, 0.625, 0.5, 0.375, 0.5, 0.375, 0.5, 0.625, 0.5, 0.625, 0.75, 0.375, 0.75, 0.375, 0.75, 0.625, 0.75, 0.625, 1.0, 0.375, 1.0, 0.125, 0.5, 0.375, 0.5, 0.375, 0.75, 0.125, 0.75, 0.625, 0.5, 0.875, 0.5, 0.875, 0.75, 0.625, 0.75, 0.375, 0.0, 0.625, 0.0, 0.625, 0.25, 0.375, 0.25, 0.375, 0.25, 0.625, 0.25, 0.625, 0.5, 0.375, 0.5, 0.375, 0.5, 0.625, 0.5, 0.625, 0.75, 0.375, 0.75, 0.375, 0.75, 0.625, 0.75, 0.625, 1.0, 0.375, 1.0, 0.125, 0.5, 0.375, 0.5, 0.375, 0.75, 0.125, 0.75, 0.625, 0.5, 0.875, 0.5, 0.875, 0.75, 0.625, 0.75, 0.375, 0.0, 0.625, 0.0, 0.625, 0.25, 0.375, 0.25, 0.375, 0.25, 0.625, 0.25, 0.625, 0.5, 0.375, 0.5, 0.375, 0.5, 0.625, 0.5, 0.625, 0.75, 0.375, 0.75, 0.375, 0.75, 0.625, 0.75, 0.625, 1.0, 0.375, 1.0, 0.125, 0.5, 0.375, 0.5, 0.375, 0.75, 0.125, 0.75, 0.625, 0.5, 0.875, 0.5, 0.875, 0.75, 0.625, 0.75, 0.375, 0.0, 0.625, 0.0, 0.625, 0.25, 0.375, 0.25, 0.375, 0.25, 0.625, 0.25, 0.625, 0.5, 0.375, 0.5, 0.375, 0.5, 0.625, 0.5, 0.625, 0.75, 0.375, 0.75, 0.375, 0.75, 0.625, 0.75, 0.625, 1.0, 0.375, 1.0, 0.125, 0.5, 0.375, 0.5, 0.375, 0.75, 0.125, 0.75, 0.625, 0.5, 0.875, 0.5, 0.875, 0.75, 0.625, 0.75, 0.375, 0.0, 0.625, 0.0, 0.625, 0.25, 0.375, 0.25, 0.375, 0.25, 0.625, 0.25, 0.625, 0.5, 0.375, 0.5, 0.375, 0.5, 0.625, 0.5, 0.625, 0.75, 0.375, 0.75, 0.375, 0.75, 0.625, 0.75, 0.625, 1.0, 0.375, 1.0, 0.125, 0.5, 0.375, 0.5, 0.375, 0.75, 0.125, 0.75, 0.625, 0.5, 0.875, 0.5, 0.875, 0.75, 0.625, 0.75, 0.375, 0.0, 0.625, 0.0, 0.625, 0.25, 0.375, 0.25, 0.375, 0.25, 0.625, 0.25, 0.625, 0.5, 0.375, 0.5, 0.375, 0.5, 0.625, 0.5, 0.625, 0.75, 0.375, 0.75, 0.375, 0.75, 0.625, 0.75, 0.625, 1.0, 0.375, 1.0, 0.125, 0.5, 0.375, 0.5, 0.375, 0.75, 0.125, 0.75, 0.625, 0.5, 0.875, 0.5, 0.875, 0.75, 0.625, 0.75, 0.375, 0.0, 0.625, 0.0, 0.625, 0.25, 0.375, 0.25, 0.375, 0.25, 0.625, 0.25, 0.625, 0.5, 0.375, 0.5, 0.375, 0.5, 0.625, 0.5, 0.625, 0.75, 0.375, 0.75, 0.375, 0.75, 0.625, 0.75, 0.625, 1.0, 0.375, 1.0, 0.125, 0.5, 0.375, 0.5, 0.375, 0.75, 0.125, 0.75, 0.625, 0.5, 0.875, 0.5, 0.875, 0.75, 0.625, 0.75, 0.375, 0.0, 0.625, 0.0, 0.625, 0.25, 0.375, 0.25, 0.375, 0.25, 0.625, 0.25, 0.625, 0.5, 0.375, 0.5, 0.375, 0.5, 0.625, 0.5, 0.625, 0.75, 0.375, 0.75, 0.375, 0.75, 0.625, 0.75, 0.625, 1.0, 0.375, 1.0, 0.125, 0.5, 0.375, 0.5, 0.375, 0.75, 0.125, 0.75, 0.625, 0.5, 0.875, 0.5, 0.875, 0.75, 0.625, 0.75, 0.375, 0.0, 0.625, 0.0, 0.625, 0.25, 0.375, 0.25, 0.375, 0.25, 0.625, 0.25, 0.625, 0.5, 0.375, 0.5, 0.375, 0.5, 0.625, 0.5, 0.625, 0.75, 0.375, 0.75, 0.375, 0.75, 0.625, 0.75, 0.625, 1.0, 0.375, 1.0, 0.125, 0.5, 0.375, 0.5, 0.375, 0.75, 0.125, 0.75, 0.625, 0.5, 0.875, 0.5, 0.875, 0.75, 0.625, 0.75, 0.375, 0.0, 0.625, 0.0, 0.625, 0.25, 0.375, 0.25, 0.375, 0.25, 0.625, 0.25, 0.625, 0.5, 0.375, 0.5, 0.375, 0.5, 0.625, 0.5, 0.625, 0.75, 0.375, 0.75, 0.375, 0.75, 0.625, 0.75, 0.625, 1.0, 0.375, 1.0, 0.125, 0.5, 0.375, 0.5, 0.375, 0.75, 0.125, 0.75, 0.625, 0.5, 0.875, 0.5, 0.875, 0.75, 0.625, 0.75, 0.375, 0.0, 0.625, 0.0, 0.625, 0.25, 0.375, 0.25, 0.375, 0.25, 0.625, 0.25, 0.625, 0.5, 0.375, 0.5, 0.375, 0.5, 0.625, 0.5, 0.625, 0.75, 0.375, 0.75, 0.375, 0.75, 0.625, 0.75, 0.625, 1.0, 0.375, 1.0, 0.125, 0.5, 0.375, 0.5, 0.375, 0.75, 0.125, 0.75, 0.625, 0.5, 0.875, 0.5, 0.875, 0.75, 0.625, 0.75, 0.375, 0.0, 0.625, 0.0, 0.625, 0.25, 0.375, 0.25, 0.375, 0.25, 0.625, 0.25, 0.625, 0.5, 0.375, 0.5, 0.375, 0.5, 0.625, 0.5, 0.625, 0.75, 0.375, 0.75, 0.375, 0.75, 0.625, 0.75, 0.625, 1.0, 0.375, 1.0, 0.125, 0.5, 0.375, 0.5, 0.375, 0.75, 0.125, 0.75, 0.625, 0.5, 0.875, 0.5, 0.875, 0.75, 0.625, 0.75, 0.375, 0.0, 0.625, 0.0, 0.625, 0.25, 0.375, 0.25, 0.375, 0.25, 0.625, 0.25, 0.625, 0.5, 0.375, 0.5, 0.375, 0.5, 0.625, 0.5, 0.625, 0.75, 0.375, 0.75, 0.375, 0.75, 0.625, 0.75, 0.625, 1.0, 0.375, 1.0, 0.125, 0.5, 0.375, 0.5, 0.375, 0.75, 0.125, 0.75, 0.625, 0.5, 0.875, 0.5, 0.875, 0.75, 0.625, 0.75, 0.375, 0.0, 0.625, 0.0, 0.625, 0.25, 0.375, 0.25, 0.375, 0.25, 0.625, 0.25, 0.625, 0.5, 0.375, 0.5, 0.375, 0.5, 0.625, 0.5, 0.625, 0.75, 0.375, 0.75, 0.375, 0.75, 0.625, 0.75, 0.625, 1.0, 0.375, 1.0, 0.125, 0.5, 0.375, 0.5, 0.375, 0.75, 0.125, 0.75, 0.625, 0.5, 0.875, 0.5, 0.875, 0.75, 0.625, 0.75, 0.375, 0.0, 0.625, 0.0, 0.625, 0.25, 0.375, 0.25, 0.375, 0.25, 0.625, 0.25, 0.625, 0.5, 0.375, 0.5, 0.375, 0.5, 0.625, 0.5, 0.625, 0.75, 0.375, 0.75, 0.375, 0.75, 0.625, 0.75, 0.625, 1.0, 0.375, 1.0, 0.125, 0.5, 0.375, 0.5, 0.375, 0.75, 0.125, 0.75, 0.625, 0.5, 0.875, 0.5, 0.875, 0.75, 0.625, 0.75, 0.375, 0.0, 0.625, 0.0, 0.625, 0.25, 0.375, 0.25, 0.375, 0.25, 0.625, 0.25, 0.625, 0.5, 0.375, 0.5, 0.375, 0.5, 0.625, 0.5, 0.625, 0.75, 0.375, 0.75, 0.375, 0.75, 0.625, 0.75, 0.625, 1.0, 0.375, 1.0, 0.125, 0.5, 0.375, 0.5, 0.375, 0.75, 0.125, 0.75, 0.625, 0.5, 0.875, 0.5, 0.875, 0.75, 0.625, 0.75, 0.375, 0.0, 0.625, 0.0, 0.625, 0.25, 0.375, 0.25, 0.375, 0.25, 0.625, 0.25, 0.625, 0.5, 0.375, 0.5, 0.375, 0.5, 0.625, 0.5, 0.625, 0.75, 0.375, 0.75, 0.375, 0.75, 0.625, 0.75, 0.625, 1.0, 0.375, 1.0, 0.125, 0.5, 0.375, 0.5, 0.375, 0.75, 0.125, 0.75, 0.625, 0.5, 0.875, 0.5, 0.875, 0.75, 0.625, 0.75, 0.375, 0.0, 0.625, 0.0, 0.625, 0.25, 0.375, 0.25, 0.375, 0.25, 0.625, 0.25, 0.625, 0.5, 0.375, 0.5, 0.375, 0.5, 0.625, 0.5, 0.625, 0.75, 0.375, 0.75, 0.375, 0.75, 0.625, 0.75, 0.625, 1.0, 0.375, 1.0, 0.125, 0.5, 0.375, 0.5, 0.375, 0.75, 0.125, 0.75, 0.625, 0.5, 0.875, 0.5, 0.875, 0.75, 0.625, 0.75, 0.375, 0.0, 0.625, 0.0, 0.625, 0.25, 0.375, 0.25, 0.375, 0.25, 0.625, 0.25, 0.625, 0.5, 0.375, 0.5, 0.375, 0.5, 0.625, 0.5, 0.625, 0.75, 0.375, 0.75, 0.375, 0.75, 0.625, 0.75, 0.625, 1.0, 0.375, 1.0, 0.125, 0.5, 0.375, 0.5, 0.375, 0.75, 0.125, 0.75, 0.625, 0.5, 0.875, 0.5, 0.875, 0.75, 0.625, 0.75, 0.375, 0.0, 0.625, 0.0, 0.625, 0.25, 0.375, 0.25, 0.375, 0.25, 0.625, 0.25, 0.625, 0.5, 0.375, 0.5, 0.375, 0.5, 0.625, 0.5, 0.625, 0.75, 0.375, 0.75, 0.375, 0.75, 0.625, 0.75, 0.625, 1.0, 0.375, 1.0, 0.125, 0.5, 0.375, 0.5, 0.375, 0.75, 0.125, 0.75, 0.625, 0.5, 0.875, 0.5, 0.875, 0.75, 0.625, 0.75, 0.375, 0.0, 0.625, 0.0, 0.625, 0.25, 0.375, 0.25, 0.375, 0.25, 0.625, 0.25, 0.625, 0.5, 0.375, 0.5, 0.375, 0.5, 0.625, 0.5, 0.625, 0.75, 0.375, 0.75, 0.375, 0.75, 0.625, 0.75, 0.625, 1.0, 0.375, 1.0, 0.125, 0.5, 0.375, 0.5, 0.375, 0.75, 0.125, 0.75, 0.625, 0.5, 0.875, 0.5, 0.875, 0.75, 0.625, 0.75, 0.375, 0.0, 0.625, 0.0, 0.625, 0.25, 0.375, 0.25, 0.375, 0.25, 0.625, 0.25, 0.625, 0.5, 0.375, 0.5, 0.375, 0.5, 0.625, 0.5, 0.625, 0.75, 0.375, 0.75, 0.375, 0.75, 0.625, 0.75, 0.625, 1.0, 0.375, 1.0, 0.125, 0.5, 0.375, 0.5, 0.375, 0.75, 0.125, 0.75, 0.625, 0.5, 0.875, 0.5, 0.875, 0.75, 0.625, 0.75, 0.375, 0.0, 0.625, 0.0, 0.625, 0.25, 0.375, 0.25, 0.375, 0.25, 0.625, 0.25, 0.625, 0.5, 0.375, 0.5, 0.375, 0.5, 0.625, 0.5, 0.625, 0.75, 0.375, 0.75, 0.375, 0.75, 0.625, 0.75, 0.625, 1.0, 0.375, 1.0, 0.125, 0.5, 0.375, 0.5, 0.375, 0.75, 0.125, 0.75, 0.625, 0.5, 0.875, 0.5, 0.875, 0.75, 0.625, 0.75, 0.375, 0.0, 0.625, 0.0, 0.625, 0.25, 0.375, 0.25, 0.375, 0.25, 0.625, 0.25, 0.625, 0.5, 0.375, 0.5, 0.375, 0.5, 0.625, 0.5, 0.625, 0.75, 0.375, 0.75, 0.375, 0.75, 0.625, 0.75, 0.625, 1.0, 0.375, 1.0, 0.125, 0.5, 0.375, 0.5, 0.375, 0.75, 0.125, 0.75, 0.625, 0.5, 0.875, 0.5, 0.875, 0.75, 0.625, 0.75, 0.375, 0.0, 0.625, 0.0, 0.625, 0.25, 0.375, 0.25, 0.375, 0.25, 0.625, 0.25, 0.625, 0.5, 0.375, 0.5, 0.375, 0.5, 0.625, 0.5, 0.625, 0.75, 0.375, 0.75, 0.375, 0.75, 0.625, 0.75, 0.625, 1.0, 0.375, 1.0, 0.125, 0.5, 0.375, 0.5, 0.375, 0.75, 0.125, 0.75, 0.625, 0.5, 0.875, 0.5, 0.875, 0.75, 0.625, 0.75, 0.375, 0.0, 0.625, 0.0, 0.625, 0.25, 0.375, 0.25, 0.375, 0.25, 0.625, 0.25, 0.625, 0.5, 0.375, 0.5, 0.375, 0.5, 0.625, 0.5, 0.625, 0.75, 0.375, 0.75, 0.375, 0.75, 0.625, 0.75, 0.625, 1.0, 0.375, 1.0, 0.125, 0.5, 0.375, 0.5, 0.375, 0.75, 0.125, 0.75, 0.625, 0.5, 0.875, 0.5, 0.875, 0.75, 0.625, 0.75, 0.375, 0.0, 0.625, 0.0, 0.625, 0.25, 0.375, 0.25, 0.375, 0.25, 0.625, 0.25, 0.625, 0.5, 0.375, 0.5, 0.375, 0.5, 0.625, 0.5, 0.625, 0.75, 0.375, 0.75, 0.375, 0.75, 0.625, 0.75, 0.625, 1.0, 0.375, 1.0, 0.125, 0.5, 0.375, 0.5, 0.375, 0.75, 0.125, 0.75, 0.625, 0.5, 0.875, 0.5, 0.875, 0.75, 0.625, 0.75, 0.375, 0.0, 0.625, 0.0, 0.625, 0.25, 0.375, 0.25, 0.375, 0.25, 0.625, 0.25, 0.625, 0.5, 0.375, 0.5, 0.375, 0.5, 0.625, 0.5, 0.625, 0.75, 0.375, 0.75, 0.375, 0.75, 0.625, 0.75, 0.625, 1.0, 0.375, 1.0, 0.125, 0.5, 0.375, 0.5, 0.375, 0.75, 0.125, 0.75, 0.625, 0.5, 0.875, 0.5, 0.875, 0.75, 0.625, 0.75, 0.375, 0.0, 0.625, 0.0, 0.625, 0.25, 0.375, 0.25, 0.375, 0.25, 0.625, 0.25, 0.625, 0.5, 0.375, 0.5, 0.375, 0.5, 0.625, 0.5, 0.625, 0.75, 0.375, 0.75, 0.375, 0.75, 0.625, 0.75, 0.625, 1.0, 0.375, 1.0, 0.125, 0.5, 0.375, 0.5, 0.375, 0.75, 0.125, 0.75, 0.625, 0.5, 0.875, 0.5, 0.875, 0.75, 0.625, 0.75, 0.375, 0.0, 0.625, 0.0, 0.625, 0.25, 0.375, 0.25, 0.375, 0.25, 0.625, 0.25, 0.625, 0.5, 0.375, 0.5, 0.375, 0.5, 0.625, 0.5, 0.625, 0.75, 0.375, 0.75, 0.375, 0.75, 0.625, 0.75, 0.625, 1.0, 0.375, 1.0, 0.125, 0.5, 0.375, 0.5, 0.375, 0.75, 0.125, 0.75, 0.625, 0.5, 0.875, 0.5, 0.875, 0.75, 0.625, 0.75, 0.375, 0.0, 0.625, 0.0, 0.625, 0.25, 0.375, 0.25, 0.375, 0.25, 0.625, 0.25, 0.625, 0.5, 0.375, 0.5, 0.375, 0.5, 0.625, 0.5, 0.625, 0.75, 0.375, 0.75, 0.375, 0.75, 0.625, 0.75, 0.625, 1.0, 0.375, 1.0, 0.125, 0.5, 0.375, 0.5, 0.375, 0.75, 0.125, 0.75, 0.625, 0.5, 0.875, 0.5, 0.875, 0.75, 0.625, 0.75, 0.375, 0.0, 0.625, 0.0, 0.625, 0.25, 0.375, 0.25, 0.375, 0.25, 0.625, 0.25, 0.625, 0.5, 0.375, 0.5, 0.375, 0.5, 0.625, 0.5, 0.625, 0.75, 0.375, 0.75, 0.375, 0.75, 0.625, 0.75, 0.625, 1.0, 0.375, 1.0, 0.125, 0.5, 0.375, 0.5, 0.375, 0.75, 0.125, 0.75, 0.625, 0.5, 0.875, 0.5, 0.875, 0.75, 0.625, 0.75, 0.375, 0.0, 0.625, 0.0, 0.625, 0.25, 0.375, 0.25, 0.375, 0.25, 0.625, 0.25, 0.625, 0.5, 0.375, 0.5, 0.375, 0.5, 0.625, 0.5, 0.625, 0.75, 0.375, 0.75, 0.375, 0.75, 0.625, 0.75, 0.625, 1.0, 0.375, 1.0, 0.125, 0.5, 0.375, 0.5, 0.375, 0.75, 0.125, 0.75, 0.625, 0.5, 0.875, 0.5, 0.875, 0.75, 0.625, 0.75, 0.375, 0.0, 0.625, 0.0, 0.625, 0.25, 0.375, 0.25, 0.375, 0.25, 0.625, 0.25, 0.625, 0.5, 0.375, 0.5, 0.375, 0.5, 0.625, 0.5, 0.625, 0.75, 0.375, 0.75, 0.375, 0.75, 0.625, 0.75, 0.625, 1.0, 0.375, 1.0, 0.125, 0.5, 0.375, 0.5, 0.375, 0.75, 0.125, 0.75, 0.625, 0.5, 0.875, 0.5, 0.875, 0.75, 0.625, 0.75, 0.375, 0.0, 0.625, 0.0, 0.625, 0.25, 0.375, 0.25, 0.375, 0.25, 0.625, 0.25, 0.625, 0.5, 0.375, 0.5, 0.375, 0.5, 0.625, 0.5, 0.625, 0.75, 0.375, 0.75, 0.375, 0.75, 0.625, 0.75, 0.625, 1.0, 0.375, 1.0, 0.125, 0.5, 0.375, 0.5, 0.375, 0.75, 0.125, 0.75, 0.625, 0.5, 0.875, 0.5, 0.875, 0.75, 0.625, 0.75, 0.375, 0.0, 0.625, 0.0, 0.625, 0.25, 0.375, 0.25, 0.375, 0.25, 0.625, 0.25, 0.625, 0.5, 0.375, 0.5, 0.375, 0.5, 0.625, 0.5, 0.625, 0.75, 0.375, 0.75, 0.375, 0.75, 0.625, 0.75, 0.625, 1.0, 0.375, 1.0, 0.125, 0.5, 0.375, 0.5, 0.375, 0.75, 0.125, 0.75, 0.625, 0.5, 0.875, 0.5, 0.875, 0.75, 0.625, 0.75, 0.375, 0.0, 0.625, 0.0, 0.625, 0.25, 0.375, 0.25, 0.375, 0.25, 0.625, 0.25, 0.625, 0.5, 0.375, 0.5, 0.375, 0.5, 0.625, 0.5, 0.625, 0.75, 0.375, 0.75, 0.375, 0.75, 0.625, 0.75, 0.625, 1.0, 0.375, 1.0, 0.125, 0.5, 0.375, 0.5, 0.375, 0.75, 0.125, 0.75, 0.625, 0.5, 0.875, 0.5, 0.875, 0.75, 0.625, 0.75, 0.375, 0.0, 0.625, 0.0, 0.625, 0.25, 0.375, 0.25, 0.375, 0.25, 0.625, 0.25, 0.625, 0.5, 0.375, 0.5, 0.375, 0.5, 0.625, 0.5, 0.625, 0.75, 0.375, 0.75, 0.375, 0.75, 0.625, 0.75, 0.625, 1.0, 0.375, 1.0, 0.125, 0.5, 0.375, 0.5, 0.375, 0.75, 0.125, 0.75, 0.625, 0.5, 0.875, 0.5, 0.875, 0.75, 0.625, 0.75, 0.375, 0.0, 0.625, 0.0, 0.625, 0.25, 0.375, 0.25, 0.375, 0.25, 0.625, 0.25, 0.625, 0.5, 0.375, 0.5, 0.375, 0.5, 0.625, 0.5, 0.625, 0.75, 0.375, 0.75, 0.375, 0.75, 0.625, 0.75, 0.625, 1.0, 0.375, 1.0, 0.125, 0.5, 0.375, 0.5, 0.375, 0.75, 0.125, 0.75, 0.625, 0.5, 0.875, 0.5, 0.875, 0.75, 0.625, 0.75, 0.375, 0.0, 0.625, 0.0, 0.625, 0.25, 0.375, 0.25, 0.375, 0.25, 0.625, 0.25, 0.625, 0.5, 0.375, 0.5, 0.375, 0.5, 0.625, 0.5, 0.625, 0.75, 0.375, 0.75, 0.375, 0.75, 0.625, 0.75, 0.625, 1.0, 0.375, 1.0, 0.125, 0.5, 0.375, 0.5, 0.375, 0.75, 0.125, 0.75, 0.625, 0.5, 0.875, 0.5, 0.875, 0.75, 0.625, 0.75])
me_cube_228.materials.append(mat_material_168)
me_cube_228.materials.append(mat_material_002)
me_cube_228.update()
me_cube_247 = bpy.data.meshes.new('Cube.247')
me_cube_247.from_pydata([(-1.0, -1.0, -1.0), (-1.0, -1.0, 1.0), (-1.0, 1.0, -1.0), (-1.0, 1.0, 1.0), (1.0, -1.0, -1.0), (1.0, -1.0, 1.0), (1.0, 1.0, -1.0), (1.0, 1.0, 1.0)], [], [(0, 1, 3, 2), (2, 3, 7, 6), (6, 7, 5, 4), (4, 5, 1, 0), (2, 6, 4, 0), (7, 3, 1, 5)])
_uv = me_cube_247.uv_layers.new(name='UVMap')
_uv.uv.foreach_set('vector', [0.375, 0.0, 0.625, 0.0, 0.625, 0.25, 0.375, 0.25, 0.375, 0.25, 0.625, 0.25, 0.625, 0.5, 0.375, 0.5, 0.375, 0.5, 0.625, 0.5, 0.625, 0.75, 0.375, 0.75, 0.375, 0.75, 0.625, 0.75, 0.625, 1.0, 0.375, 1.0, 0.125, 0.5, 0.375, 0.5, 0.375, 0.75, 0.125, 0.75, 0.625, 0.5, 0.875, 0.5, 0.875, 0.75, 0.625, 0.75])
me_cube_247.materials.append(mat_material_169)
me_cube_247.update()
me_cube_249 = bpy.data.meshes.new('Cube.249')
me_cube_249.from_pydata([(-0.9995, 22.86, -1.0), (-0.9995, 22.86, 1.0), (-0.9995, 24.86, -1.0), (-0.9995, 24.86, 1.0), (1.0, 22.86, -1.0), (1.0, 22.86, 1.0), (1.0, 24.86, -1.0), (1.0, 24.86, 1.0), (-0.9995, -24.86, -1.0), (-0.9995, -24.86, 1.0), (-0.9995, -22.86, -1.0), (-0.9995, -22.86, 1.0), (1.0, -24.86, -1.0), (1.0, -24.86, 1.0), (1.0, -22.86, -1.0), (1.0, -22.86, 1.0), (-0.9995, -24.86, -1.0), (-0.9995, -24.86, 1.0), (-1.087, -24.86, -1.0), (-1.087, -24.86, 1.0), (-0.9995, 24.86, -1.0), (-0.9995, 24.86, 1.0), (-1.087, 24.86, -1.0), (-1.087, 24.86, 1.0), (1.086, -24.86, -1.0), (1.086, -24.86, 1.0), (0.9985, -24.86, -1.0), (0.9985, -24.86, 1.0), (1.086, 24.86, -1.0), (1.086, 24.86, 1.0), (0.9985, 24.86, -1.0), (0.9985, 24.86, 1.0)], [], [(0, 1, 3, 2), (2, 3, 7, 6), (6, 7, 5, 4), (4, 5, 1, 0), (2, 6, 4, 0), (7, 3, 1, 5), (8, 9, 11, 10), (10, 11, 15, 14), (14, 15, 13, 12), (12, 13, 9, 8), (10, 14, 12, 8), (15, 11, 9, 13), (16, 17, 19, 18), (18, 19, 23, 22), (22, 23, 21, 20), (20, 21, 17, 16), (18, 22, 20, 16), (23, 19, 17, 21), (24, 25, 27, 26), (26, 27, 31, 30), (30, 31, 29, 28), (28, 29, 25, 24), (26, 30, 28, 24), (31, 27, 25, 29)])
_uv = me_cube_249.uv_layers.new(name='UVMap')
_uv.uv.foreach_set('vector', [0.375, 0.0, 0.625, 0.0, 0.625, 0.25, 0.375, 0.25, 0.375, 0.25, 0.625, 0.25, 0.625, 0.5, 0.375, 0.5, 0.375, 0.5, 0.625, 0.5, 0.625, 0.75, 0.375, 0.75, 0.375, 0.75, 0.625, 0.75, 0.625, 1.0, 0.375, 1.0, 0.125, 0.5, 0.375, 0.5, 0.375, 0.75, 0.125, 0.75, 0.625, 0.5, 0.875, 0.5, 0.875, 0.75, 0.625, 0.75, 0.375, 0.0, 0.625, 0.0, 0.625, 0.25, 0.375, 0.25, 0.375, 0.25, 0.625, 0.25, 0.625, 0.5, 0.375, 0.5, 0.375, 0.5, 0.625, 0.5, 0.625, 0.75, 0.375, 0.75, 0.375, 0.75, 0.625, 0.75, 0.625, 1.0, 0.375, 1.0, 0.125, 0.5, 0.375, 0.5, 0.375, 0.75, 0.125, 0.75, 0.625, 0.5, 0.875, 0.5, 0.875, 0.75, 0.625, 0.75, 0.375, 0.0, 0.625, 0.0, 0.625, 0.25, 0.375, 0.25, 0.375, 0.25, 0.625, 0.25, 0.625, 0.5, 0.375, 0.5, 0.375, 0.5, 0.625, 0.5, 0.625, 0.75, 0.375, 0.75, 0.375, 0.75, 0.625, 0.75, 0.625, 1.0, 0.375, 1.0, 0.125, 0.5, 0.375, 0.5, 0.375, 0.75, 0.125, 0.75, 0.625, 0.5, 0.875, 0.5, 0.875, 0.75, 0.625, 0.75, 0.375, 0.0, 0.625, 0.0, 0.625, 0.25, 0.375, 0.25, 0.375, 0.25, 0.625, 0.25, 0.625, 0.5, 0.375, 0.5, 0.375, 0.5, 0.625, 0.5, 0.625, 0.75, 0.375, 0.75, 0.375, 0.75, 0.625, 0.75, 0.625, 1.0, 0.375, 1.0, 0.125, 0.5, 0.375, 0.5, 0.375, 0.75, 0.125, 0.75, 0.625, 0.5, 0.875, 0.5, 0.875, 0.75, 0.625, 0.75])
me_cube_249.materials.append(mat_material_175)
me_cube_249.update()

# ---- curves / text
txt_a1 = bpy.data.curves.new('A1', 'FONT')
txt_a1.dimensions = '2D'
txt_a1.body = 'a\n'
txt_a1.materials.append(mat_material_176)
txt_text_002 = bpy.data.curves.new('Text.002', 'FONT')
txt_text_002.dimensions = '2D'
txt_text_002.body = 'b'
txt_text_002.materials.append(mat_material_176)
txt_text_003 = bpy.data.curves.new('Text.003', 'FONT')
txt_text_003.dimensions = '2D'
txt_text_003.body = 'c'
txt_text_003.materials.append(mat_material_176)
txt_curve = bpy.data.curves.new('Curve', 'FONT')
txt_curve.dimensions = '2D'
txt_curve.body = 'd'
txt_curve.materials.append(mat_material_176)
txt_text_005 = bpy.data.curves.new('Text.005', 'FONT')
txt_text_005.dimensions = '2D'
txt_text_005.body = 'e'
txt_text_005.materials.append(mat_material_176)
txt_text_006 = bpy.data.curves.new('Text.006', 'FONT')
txt_text_006.dimensions = '2D'
txt_text_006.body = 'f'
txt_text_006.materials.append(mat_material_176)
txt_text_007 = bpy.data.curves.new('Text.007', 'FONT')
txt_text_007.dimensions = '2D'
txt_text_007.body = 'g'
txt_text_007.materials.append(mat_material_176)
txt_text_008 = bpy.data.curves.new('Text.008', 'FONT')
txt_text_008.dimensions = '2D'
txt_text_008.body = 'h'
txt_text_008.materials.append(mat_material_176)
txt_a1_003 = bpy.data.curves.new('A1.003', 'FONT')
txt_a1_003.dimensions = '2D'
txt_a1_003.body = '1\n\n'
txt_a1_003.materials.append(mat_material_176)
txt_a1_004 = bpy.data.curves.new('A1.004', 'FONT')
txt_a1_004.dimensions = '2D'
txt_a1_004.body = '3\n'
txt_a1_004.materials.append(mat_material_176)
txt_a1_005 = bpy.data.curves.new('A1.005', 'FONT')
txt_a1_005.dimensions = '2D'
txt_a1_005.body = '2\n'
txt_a1_005.materials.append(mat_material_176)
txt_a1_006 = bpy.data.curves.new('A1.006', 'FONT')
txt_a1_006.dimensions = '2D'
txt_a1_006.body = '4\n\n'
txt_a1_006.materials.append(mat_material_176)
txt_a1_007 = bpy.data.curves.new('A1.007', 'FONT')
txt_a1_007.dimensions = '2D'
txt_a1_007.body = '5\n'
txt_a1_007.materials.append(mat_material_176)
txt_a1_008 = bpy.data.curves.new('A1.008', 'FONT')
txt_a1_008.dimensions = '2D'
txt_a1_008.body = '6\n'
txt_a1_008.materials.append(mat_material_176)
txt_a1_009 = bpy.data.curves.new('A1.009', 'FONT')
txt_a1_009.dimensions = '2D'
txt_a1_009.body = '7\n\n'
txt_a1_009.materials.append(mat_material_176)
txt_a1_017 = bpy.data.curves.new('A1.017', 'FONT')
txt_a1_017.dimensions = '2D'
txt_a1_017.body = '8\n'
txt_a1_017.materials.append(mat_material_176)

# ---- objects
ob_cube_045 = bpy.data.objects.new('Cube.045', me_cube_228)
ob_cube_064 = bpy.data.objects.new('Cube.064', me_cube_247)
ob_cube_001 = bpy.data.objects.new('Cube.001', me_cube_249)
ob_text = bpy.data.objects.new('Text', txt_a1)
ob_text_001 = bpy.data.objects.new('Text.001', txt_text_002)
ob_text_002 = bpy.data.objects.new('Text.002', txt_text_003)
ob_text_003 = bpy.data.objects.new('Text.003', txt_curve)
ob_text_004 = bpy.data.objects.new('Text.004', txt_text_005)
ob_text_005 = bpy.data.objects.new('Text.005', txt_text_006)
ob_text_006 = bpy.data.objects.new('Text.006', txt_text_007)
ob_text_007 = bpy.data.objects.new('Text.007', txt_text_008)
ob_text_016 = bpy.data.objects.new('Text.016', txt_a1_003)
ob_text_017 = bpy.data.objects.new('Text.017', txt_a1_004)
ob_text_018 = bpy.data.objects.new('Text.018', txt_a1_005)
ob_text_019 = bpy.data.objects.new('Text.019', txt_a1_006)
ob_text_020 = bpy.data.objects.new('Text.020', txt_a1_007)
ob_text_021 = bpy.data.objects.new('Text.021', txt_a1_008)
ob_text_022 = bpy.data.objects.new('Text.022', txt_a1_009)
ob_text_023 = bpy.data.objects.new('Text.023', txt_a1_017)

# ---- transforms, parenting, visibility, modifiers, constraints
ob_cube_045.location = (0.0, 0.0, 1.0)
ob_cube_045.scale = (1.0, 1.0, 0.1295)
ob_cube_064.location = (0.0, 0.0, 0.6939)
ob_cube_064.scale = (10.0, 10.0, 0.25)
ob_cube_001.location = (0.0, 0.0, 1.0)
ob_cube_001.scale = (8.0, 0.35, 0.1)
ob_text.location = (-7.134, -8.46, 1.14)
ob_text.scale = (0.4606, 0.4219, 0.7163)
ob_text_001.location = (-5.142, -8.46, 1.14)
ob_text_001.scale = (0.4606, 0.4219, 0.7163)
ob_text_002.location = (-3.149, -8.46, 1.14)
ob_text_002.scale = (0.4606, 0.4219, 0.7163)
ob_text_003.location = (-1.157, -8.46, 1.14)
ob_text_003.scale = (0.4606, 0.4219, 0.7163)
ob_text_004.location = (0.8355, -8.46, 1.14)
ob_text_004.scale = (0.4606, 0.4219, 0.7163)
ob_text_005.location = (2.828, -8.46, 1.14)
ob_text_005.scale = (0.4606, 0.4219, 0.7163)
ob_text_006.location = (4.82, -8.46, 1.14)
ob_text_006.scale = (0.4606, 0.4219, 0.7163)
ob_text_007.location = (6.813, -8.46, 1.14)
ob_text_007.scale = (0.4606, 0.4219, 0.7163)
ob_text_016.location = (-8.432, -7.202, 1.14)
ob_text_016.scale = (0.4606, 0.4219, 0.7163)
ob_text_017.location = (-8.432, -3.222, 1.14)
ob_text_017.scale = (0.4606, 0.4219, 0.7163)
ob_text_018.location = (-8.401, -5.212, 1.14)
ob_text_018.scale = (0.4606, 0.4219, 0.7163)
ob_text_019.location = (-8.432, -1.233, 1.14)
ob_text_019.scale = (0.4606, 0.4219, 0.7163)
ob_text_020.location = (-8.432, 0.7568, 1.14)
ob_text_020.scale = (0.4606, 0.4219, 0.7163)
ob_text_021.location = (-8.432, 2.746, 1.14)
ob_text_021.scale = (0.4606, 0.4219, 0.7163)
ob_text_022.location = (-8.432, 4.736, 1.14)
ob_text_022.scale = (0.4606, 0.4219, 0.7163)
ob_text_023.location = (-8.432, 6.631, 1.14)
ob_text_023.scale = (0.4606, 0.4219, 0.7163)

# ---- collection membership
col_collection.objects.link(ob_cube_045)
col_collection.objects.link(ob_cube_064)
col_collection.objects.link(ob_cube_001)
col_collection_2.objects.link(ob_text)
col_collection_2.objects.link(ob_text_001)
col_collection_2.objects.link(ob_text_002)
col_collection_2.objects.link(ob_text_003)
col_collection_2.objects.link(ob_text_004)
col_collection_2.objects.link(ob_text_005)
col_collection_2.objects.link(ob_text_006)
col_collection_2.objects.link(ob_text_007)
col_collection_2.objects.link(ob_text_016)
col_collection_2.objects.link(ob_text_017)
col_collection_2.objects.link(ob_text_018)
col_collection_2.objects.link(ob_text_019)
col_collection_2.objects.link(ob_text_020)
col_collection_2.objects.link(ob_text_021)
col_collection_2.objects.link(ob_text_022)
col_collection_2.objects.link(ob_text_023)

# ---- scene / render settings (as saved in the file)
scene.frame_start = 1; scene.frame_end = 250; scene.frame_set(52)
scene.render.engine = 'BLENDER_EEVEE_NEXT'
scene.cycles.sampling_pattern = 'TABULATED_SOBOL'
scene.view_settings.view_transform = 'Filmic'
bpy.context.view_layer.update()

# ---- added for rendering (the .blend has no active camera and no usable light): camera, sun
cam_auto = bpy.data.cameras.new('AutoCamera')
cam_auto.lens = 50.0
cam_auto.sensor_width = 36.0
cam_auto.clip_end = 1000.0
ob_auto_camera = bpy.data.objects.new('AutoCamera', cam_auto)
scene.collection.objects.link(ob_auto_camera)
ob_auto_camera.location = (26.1772, -31.4127, 21.7336)
ob_auto_camera.rotation_euler = (1.09748, -7.21219e-08, 0.694738)
scene.camera = ob_auto_camera
light_auto_sun = bpy.data.lights.new('AutoSun', 'SUN')
light_auto_sun.energy = 3.0
light_auto_sun.angle = 0.0523599
ob_auto_sun = bpy.data.objects.new('AutoSun', light_auto_sun)
scene.collection.objects.link(ob_auto_sun)
ob_auto_sun.rotation_euler = (0.872665, 0.174533, 0.523599)
bpy.context.view_layer.update()
